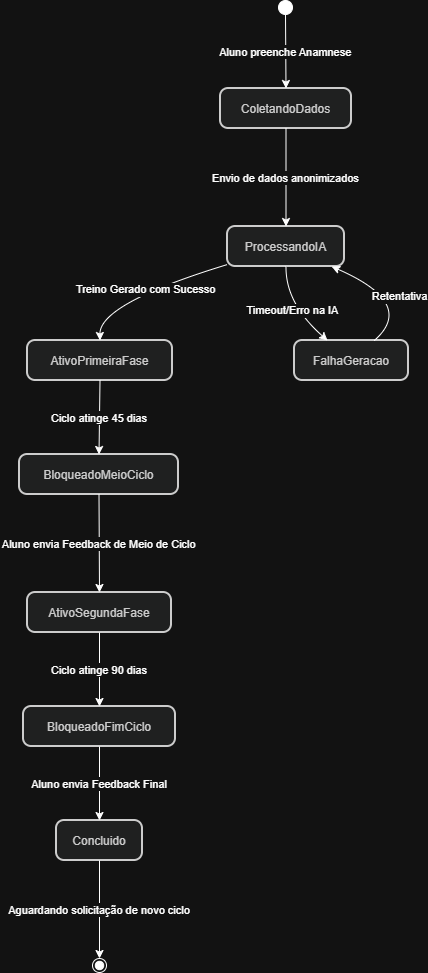

The diagram above was exported from draw.io. Its source (the exported page's mxGraphModel, read from the mxfile embedded in the PNG):
<mxGraphModel dx="1030" dy="584" grid="1" gridSize="10" guides="1" tooltips="1" connect="1" arrows="1" fold="1" page="1" pageScale="1" pageWidth="827" pageHeight="1169" math="0" shadow="0">
  <root>
    <mxCell id="0" />
    <mxCell id="1" parent="0" />
    <mxCell id="gfQSstLjg7SW_1PjAGrC-34" parent="1" style="ellipse;fillColor=strokeColor;fontColor=light-dark(#333333,#cccccc);" value="" vertex="1">
      <mxGeometry height="14" width="14" x="459" y="20" as="geometry" />
    </mxCell>
    <mxCell id="gfQSstLjg7SW_1PjAGrC-35" parent="1" style="rounded=1;arcSize=20;strokeWidth=2;fillColor=light-dark(#eeeeee,#1f2020);strokeColor=light-dark(#999999,#cccccc);fontColor=light-dark(#333333,#cccccc);" value="ColetandoDados" vertex="1">
      <mxGeometry height="40" width="131" x="401" y="108" as="geometry" />
    </mxCell>
    <mxCell id="gfQSstLjg7SW_1PjAGrC-36" parent="1" style="rounded=1;arcSize=20;strokeWidth=2;fillColor=light-dark(#eeeeee,#1f2020);strokeColor=light-dark(#999999,#cccccc);fontColor=light-dark(#333333,#cccccc);" value="ProcessandoIA" vertex="1">
      <mxGeometry height="40" width="117" x="408" y="246" as="geometry" />
    </mxCell>
    <mxCell id="gfQSstLjg7SW_1PjAGrC-37" parent="1" style="rounded=1;arcSize=20;strokeWidth=2;fillColor=light-dark(#eeeeee,#1f2020);strokeColor=light-dark(#999999,#cccccc);fontColor=light-dark(#333333,#cccccc);" value="AtivoPrimeiraFase" vertex="1">
      <mxGeometry height="40" width="145" x="208" y="360" as="geometry" />
    </mxCell>
    <mxCell id="gfQSstLjg7SW_1PjAGrC-38" parent="1" style="rounded=1;arcSize=20;strokeWidth=2;fillColor=light-dark(#eeeeee,#1f2020);strokeColor=light-dark(#999999,#cccccc);fontColor=light-dark(#333333,#cccccc);" value="FalhaGeracao" vertex="1">
      <mxGeometry height="40" width="114" x="475" y="360" as="geometry" />
    </mxCell>
    <mxCell id="gfQSstLjg7SW_1PjAGrC-39" parent="1" style="rounded=1;arcSize=20;strokeWidth=2;fillColor=light-dark(#eeeeee,#1f2020);strokeColor=light-dark(#999999,#cccccc);fontColor=light-dark(#333333,#cccccc);" value="BloqueadoMeioCiclo" vertex="1">
      <mxGeometry height="40" width="159" x="200" y="474" as="geometry" />
    </mxCell>
    <mxCell id="gfQSstLjg7SW_1PjAGrC-40" parent="1" style="rounded=1;arcSize=20;strokeWidth=2;fillColor=light-dark(#eeeeee,#1f2020);strokeColor=light-dark(#999999,#cccccc);fontColor=light-dark(#333333,#cccccc);" value="AtivoSegundaFase" vertex="1">
      <mxGeometry height="40" width="144" x="208" y="612" as="geometry" />
    </mxCell>
    <mxCell id="gfQSstLjg7SW_1PjAGrC-41" parent="1" style="rounded=1;arcSize=20;strokeWidth=2;fillColor=light-dark(#eeeeee,#1f2020);strokeColor=light-dark(#999999,#cccccc);fontColor=light-dark(#333333,#cccccc);" value="BloqueadoFimCiclo" vertex="1">
      <mxGeometry height="40" width="152" x="204" y="726" as="geometry" />
    </mxCell>
    <mxCell id="gfQSstLjg7SW_1PjAGrC-42" parent="1" style="rounded=1;arcSize=20;strokeWidth=2;fillColor=light-dark(#eeeeee,#1f2020);strokeColor=light-dark(#999999,#cccccc);fontColor=light-dark(#333333,#cccccc);" value="Concluido" vertex="1">
      <mxGeometry height="40" width="86" x="237" y="840" as="geometry" />
    </mxCell>
    <mxCell id="gfQSstLjg7SW_1PjAGrC-43" parent="1" style="ellipse;shape=endState;fillColor=strokeColor;fontColor=light-dark(#333333,#cccccc);" value="" vertex="1">
      <mxGeometry height="14" width="14" x="273" y="978" as="geometry" />
    </mxCell>
    <mxCell id="gfQSstLjg7SW_1PjAGrC-44" edge="1" parent="1" source="gfQSstLjg7SW_1PjAGrC-34" style="curved=1;startArrow=none;;fillColor=none;;exitX=0.52;exitY=1;entryX=0.5;entryY=0;rounded=0;" target="gfQSstLjg7SW_1PjAGrC-35" value="Aluno preenche Anamnese">
      <mxGeometry relative="1" as="geometry">
        <Array as="points" />
      </mxGeometry>
    </mxCell>
    <mxCell id="gfQSstLjg7SW_1PjAGrC-45" edge="1" parent="1" source="gfQSstLjg7SW_1PjAGrC-35" style="curved=1;startArrow=none;;fillColor=none;;exitX=0.5;exitY=1;entryX=0.5;entryY=0;rounded=0;" target="gfQSstLjg7SW_1PjAGrC-36" value="Envio de dados anonimizados">
      <mxGeometry relative="1" as="geometry">
        <Array as="points" />
      </mxGeometry>
    </mxCell>
    <mxCell id="gfQSstLjg7SW_1PjAGrC-46" edge="1" parent="1" source="gfQSstLjg7SW_1PjAGrC-36" style="curved=1;startArrow=none;;fillColor=none;;exitX=0;exitY=0.95;entryX=0.5;entryY=0;rounded=0;" target="gfQSstLjg7SW_1PjAGrC-37" value="Treino Gerado com Sucesso">
      <mxGeometry relative="1" as="geometry">
        <Array as="points">
          <mxPoint x="280" y="323" />
        </Array>
      </mxGeometry>
    </mxCell>
    <mxCell id="gfQSstLjg7SW_1PjAGrC-47" edge="1" parent="1" source="gfQSstLjg7SW_1PjAGrC-36" style="curved=1;startArrow=none;;fillColor=none;;exitX=0.5;exitY=1;entryX=0.29;entryY=0;rounded=0;" target="gfQSstLjg7SW_1PjAGrC-38" value="Timeout/Erro na IA">
      <mxGeometry relative="1" as="geometry">
        <Array as="points">
          <mxPoint x="466" y="323" />
        </Array>
      </mxGeometry>
    </mxCell>
    <mxCell id="gfQSstLjg7SW_1PjAGrC-48" edge="1" parent="1" source="gfQSstLjg7SW_1PjAGrC-38" style="curved=1;startArrow=none;;fillColor=none;;exitX=0.7;exitY=0;entryX=0.89;entryY=1;rounded=0;" target="gfQSstLjg7SW_1PjAGrC-36" value="Retentativa">
      <mxGeometry relative="1" as="geometry">
        <Array as="points">
          <mxPoint x="597" y="323" />
        </Array>
      </mxGeometry>
    </mxCell>
    <mxCell id="gfQSstLjg7SW_1PjAGrC-49" edge="1" parent="1" source="gfQSstLjg7SW_1PjAGrC-37" style="curved=1;startArrow=none;;fillColor=none;;exitX=0.5;exitY=1;entryX=0.5;entryY=0;rounded=0;" target="gfQSstLjg7SW_1PjAGrC-39" value="Ciclo atinge 45 dias">
      <mxGeometry relative="1" as="geometry">
        <Array as="points" />
      </mxGeometry>
    </mxCell>
    <mxCell id="gfQSstLjg7SW_1PjAGrC-50" edge="1" parent="1" source="gfQSstLjg7SW_1PjAGrC-39" style="curved=1;startArrow=none;;fillColor=none;;exitX=0.5;exitY=1;entryX=0.5;entryY=0;rounded=0;" target="gfQSstLjg7SW_1PjAGrC-40" value="Aluno envia Feedback de Meio de Ciclo">
      <mxGeometry relative="1" as="geometry">
        <Array as="points" />
      </mxGeometry>
    </mxCell>
    <mxCell id="gfQSstLjg7SW_1PjAGrC-51" edge="1" parent="1" source="gfQSstLjg7SW_1PjAGrC-40" style="curved=1;startArrow=none;;fillColor=none;;exitX=0.5;exitY=1;entryX=0.5;entryY=0;rounded=0;" target="gfQSstLjg7SW_1PjAGrC-41" value="Ciclo atinge 90 dias">
      <mxGeometry relative="1" as="geometry">
        <Array as="points" />
      </mxGeometry>
    </mxCell>
    <mxCell id="gfQSstLjg7SW_1PjAGrC-52" edge="1" parent="1" source="gfQSstLjg7SW_1PjAGrC-41" style="curved=1;startArrow=none;;fillColor=none;;exitX=0.5;exitY=1;entryX=0.5;entryY=0;rounded=0;" target="gfQSstLjg7SW_1PjAGrC-42" value="Aluno envia Feedback Final">
      <mxGeometry relative="1" as="geometry">
        <Array as="points" />
      </mxGeometry>
    </mxCell>
    <mxCell id="gfQSstLjg7SW_1PjAGrC-53" edge="1" parent="1" source="gfQSstLjg7SW_1PjAGrC-42" style="curved=1;startArrow=none;;fillColor=none;;exitX=0.5;exitY=1;entryX=0.5;entryY=0;rounded=0;" target="gfQSstLjg7SW_1PjAGrC-43" value="Aguardando solicitação de novo ciclo">
      <mxGeometry relative="1" as="geometry">
        <Array as="points" />
      </mxGeometry>
    </mxCell>
  </root>
</mxGraphModel>